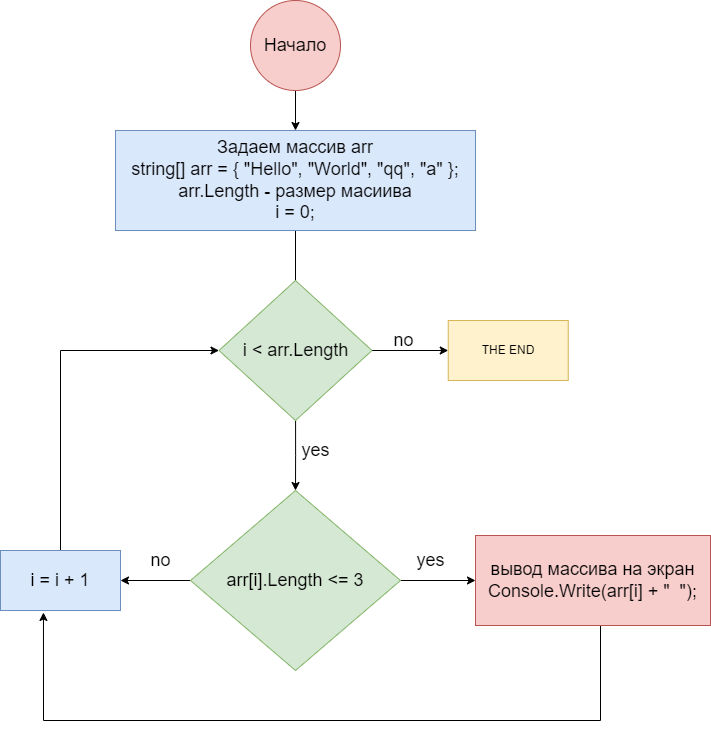

The diagram above was exported from draw.io. Its source (the exported page's mxGraphModel, read from the mxfile embedded in the PNG):
<mxGraphModel dx="1182" dy="835" grid="1" gridSize="10" guides="1" tooltips="1" connect="1" arrows="1" fold="1" page="1" pageScale="1" pageWidth="827" pageHeight="1169" math="0" shadow="0">
  <root>
    <mxCell id="0" />
    <mxCell id="1" parent="0" />
    <mxCell id="09meELgrr46U-wWDfa5W-4" value="" style="edgeStyle=orthogonalEdgeStyle;rounded=0;orthogonalLoop=1;jettySize=auto;html=1;fontSize=18;" parent="1" source="09meELgrr46U-wWDfa5W-2" target="09meELgrr46U-wWDfa5W-3" edge="1">
      <mxGeometry relative="1" as="geometry" />
    </mxCell>
    <mxCell id="09meELgrr46U-wWDfa5W-2" value="Начало" style="ellipse;whiteSpace=wrap;html=1;aspect=fixed;fontSize=18;fillColor=#f8cecc;strokeColor=#b85450;" parent="1" vertex="1">
      <mxGeometry x="330" y="30" width="90" height="90" as="geometry" />
    </mxCell>
    <mxCell id="gcr3KW0eXa7i4PgN3_a6-3" style="edgeStyle=orthogonalEdgeStyle;rounded=0;orthogonalLoop=1;jettySize=auto;html=1;exitX=0.5;exitY=1;exitDx=0;exitDy=0;entryX=0.5;entryY=0;entryDx=0;entryDy=0;" edge="1" parent="1" source="09meELgrr46U-wWDfa5W-3">
      <mxGeometry relative="1" as="geometry">
        <mxPoint x="375" y="340" as="targetPoint" />
      </mxGeometry>
    </mxCell>
    <mxCell id="09meELgrr46U-wWDfa5W-3" value="Задаем массив&amp;nbsp;arr&lt;br&gt;&lt;span style=&quot;text-align: left;&quot;&gt;string[] arr = { &quot;Hello&quot;, &quot;World&quot;, &quot;qq&quot;, &quot;a&quot; };&lt;br&gt;arr.Length - размер масиива&lt;br&gt;i = 0;&lt;br&gt;&lt;/span&gt;" style="whiteSpace=wrap;html=1;fontSize=18;fillColor=#dae8fc;strokeColor=#6c8ebf;" parent="1" vertex="1">
      <mxGeometry x="195" y="160" width="360" height="100" as="geometry" />
    </mxCell>
    <mxCell id="gcr3KW0eXa7i4PgN3_a6-4" style="edgeStyle=orthogonalEdgeStyle;rounded=0;orthogonalLoop=1;jettySize=auto;html=1;entryX=0.5;entryY=0;entryDx=0;entryDy=0;" edge="1" parent="1" target="09meELgrr46U-wWDfa5W-10">
      <mxGeometry relative="1" as="geometry">
        <mxPoint x="375.08333333333326" y="450" as="sourcePoint" />
      </mxGeometry>
    </mxCell>
    <mxCell id="gcr3KW0eXa7i4PgN3_a6-7" style="edgeStyle=orthogonalEdgeStyle;rounded=0;orthogonalLoop=1;jettySize=auto;html=1;" edge="1" parent="1" target="gcr3KW0eXa7i4PgN3_a6-8">
      <mxGeometry relative="1" as="geometry">
        <mxPoint x="552.75" y="380" as="targetPoint" />
        <mxPoint x="451.5" y="380" as="sourcePoint" />
      </mxGeometry>
    </mxCell>
    <mxCell id="09meELgrr46U-wWDfa5W-13" value="" style="edgeStyle=orthogonalEdgeStyle;rounded=0;orthogonalLoop=1;jettySize=auto;html=1;fontSize=18;" parent="1" source="09meELgrr46U-wWDfa5W-10" target="09meELgrr46U-wWDfa5W-12" edge="1">
      <mxGeometry relative="1" as="geometry" />
    </mxCell>
    <mxCell id="09meELgrr46U-wWDfa5W-20" value="" style="edgeStyle=orthogonalEdgeStyle;rounded=0;orthogonalLoop=1;jettySize=auto;html=1;fontSize=18;" parent="1" source="09meELgrr46U-wWDfa5W-10" target="09meELgrr46U-wWDfa5W-19" edge="1">
      <mxGeometry relative="1" as="geometry" />
    </mxCell>
    <mxCell id="09meELgrr46U-wWDfa5W-10" value="&lt;span style=&quot;text-align: left;&quot;&gt;arr[i].Length &amp;lt;= 3&lt;/span&gt;" style="rhombus;whiteSpace=wrap;html=1;fontSize=18;fillColor=#d5e8d4;strokeColor=#82b366;" parent="1" vertex="1">
      <mxGeometry x="270" y="520" width="210" height="180" as="geometry" />
    </mxCell>
    <mxCell id="gcr3KW0eXa7i4PgN3_a6-5" style="edgeStyle=orthogonalEdgeStyle;rounded=0;orthogonalLoop=1;jettySize=auto;html=1;entryX=0.358;entryY=1.033;entryDx=0;entryDy=0;entryPerimeter=0;" edge="1" parent="1" source="09meELgrr46U-wWDfa5W-12" target="09meELgrr46U-wWDfa5W-19">
      <mxGeometry relative="1" as="geometry">
        <Array as="points">
          <mxPoint x="680" y="750" />
          <mxPoint x="123" y="750" />
        </Array>
      </mxGeometry>
    </mxCell>
    <mxCell id="09meELgrr46U-wWDfa5W-12" value="вывод массива на экран&lt;br&gt;&lt;span style=&quot;text-align: left;&quot;&gt;Console.Write(arr[i] + &quot;&amp;nbsp; &quot;);&lt;/span&gt;" style="whiteSpace=wrap;html=1;fontSize=18;fillColor=#f8cecc;strokeColor=#b85450;" parent="1" vertex="1">
      <mxGeometry x="555" y="565" width="235" height="90" as="geometry" />
    </mxCell>
    <mxCell id="09meELgrr46U-wWDfa5W-25" style="edgeStyle=orthogonalEdgeStyle;rounded=0;orthogonalLoop=1;jettySize=auto;html=1;exitX=0.5;exitY=0;exitDx=0;exitDy=0;fontSize=18;entryX=0;entryY=0.5;entryDx=0;entryDy=0;" parent="1" source="09meELgrr46U-wWDfa5W-19" edge="1" target="gcr3KW0eXa7i4PgN3_a6-10">
      <mxGeometry relative="1" as="geometry">
        <mxPoint x="291.25" y="430" as="targetPoint" />
        <Array as="points">
          <mxPoint x="140" y="380" />
        </Array>
      </mxGeometry>
    </mxCell>
    <mxCell id="09meELgrr46U-wWDfa5W-19" value="i = i + 1" style="whiteSpace=wrap;html=1;fontSize=18;fillColor=#dae8fc;strokeColor=#6c8ebf;" parent="1" vertex="1">
      <mxGeometry x="80" y="580" width="120" height="60" as="geometry" />
    </mxCell>
    <mxCell id="09meELgrr46U-wWDfa5W-26" value="yes" style="text;html=1;align=center;verticalAlign=middle;resizable=0;points=[];autosize=1;strokeColor=none;fillColor=none;fontSize=18;" parent="1" vertex="1">
      <mxGeometry x="485" y="570" width="50" height="40" as="geometry" />
    </mxCell>
    <mxCell id="09meELgrr46U-wWDfa5W-27" value="no" style="text;html=1;align=center;verticalAlign=middle;resizable=0;points=[];autosize=1;strokeColor=none;fillColor=none;fontSize=18;" parent="1" vertex="1">
      <mxGeometry x="220" y="570" width="40" height="40" as="geometry" />
    </mxCell>
    <mxCell id="gcr3KW0eXa7i4PgN3_a6-6" value="yes" style="text;html=1;align=center;verticalAlign=middle;resizable=0;points=[];autosize=1;strokeColor=none;fillColor=none;fontSize=18;" vertex="1" parent="1">
      <mxGeometry x="370" y="460" width="50" height="40" as="geometry" />
    </mxCell>
    <mxCell id="gcr3KW0eXa7i4PgN3_a6-8" value="THE END" style="rounded=0;whiteSpace=wrap;html=1;fillColor=#fff2cc;strokeColor=#d6b656;" vertex="1" parent="1">
      <mxGeometry x="527.75" y="350" width="120" height="60" as="geometry" />
    </mxCell>
    <mxCell id="gcr3KW0eXa7i4PgN3_a6-9" value="no" style="text;html=1;align=center;verticalAlign=middle;resizable=0;points=[];autosize=1;strokeColor=none;fillColor=none;fontSize=18;" vertex="1" parent="1">
      <mxGeometry x="462.75" y="350" width="40" height="40" as="geometry" />
    </mxCell>
    <mxCell id="gcr3KW0eXa7i4PgN3_a6-10" value="&lt;span style=&quot;font-size: 18px;&quot;&gt;i &amp;lt; arr.Length&lt;/span&gt;" style="rhombus;whiteSpace=wrap;html=1;fillColor=#d5e8d4;strokeColor=#82b366;" vertex="1" parent="1">
      <mxGeometry x="298.5" y="310" width="153" height="140" as="geometry" />
    </mxCell>
  </root>
</mxGraphModel>